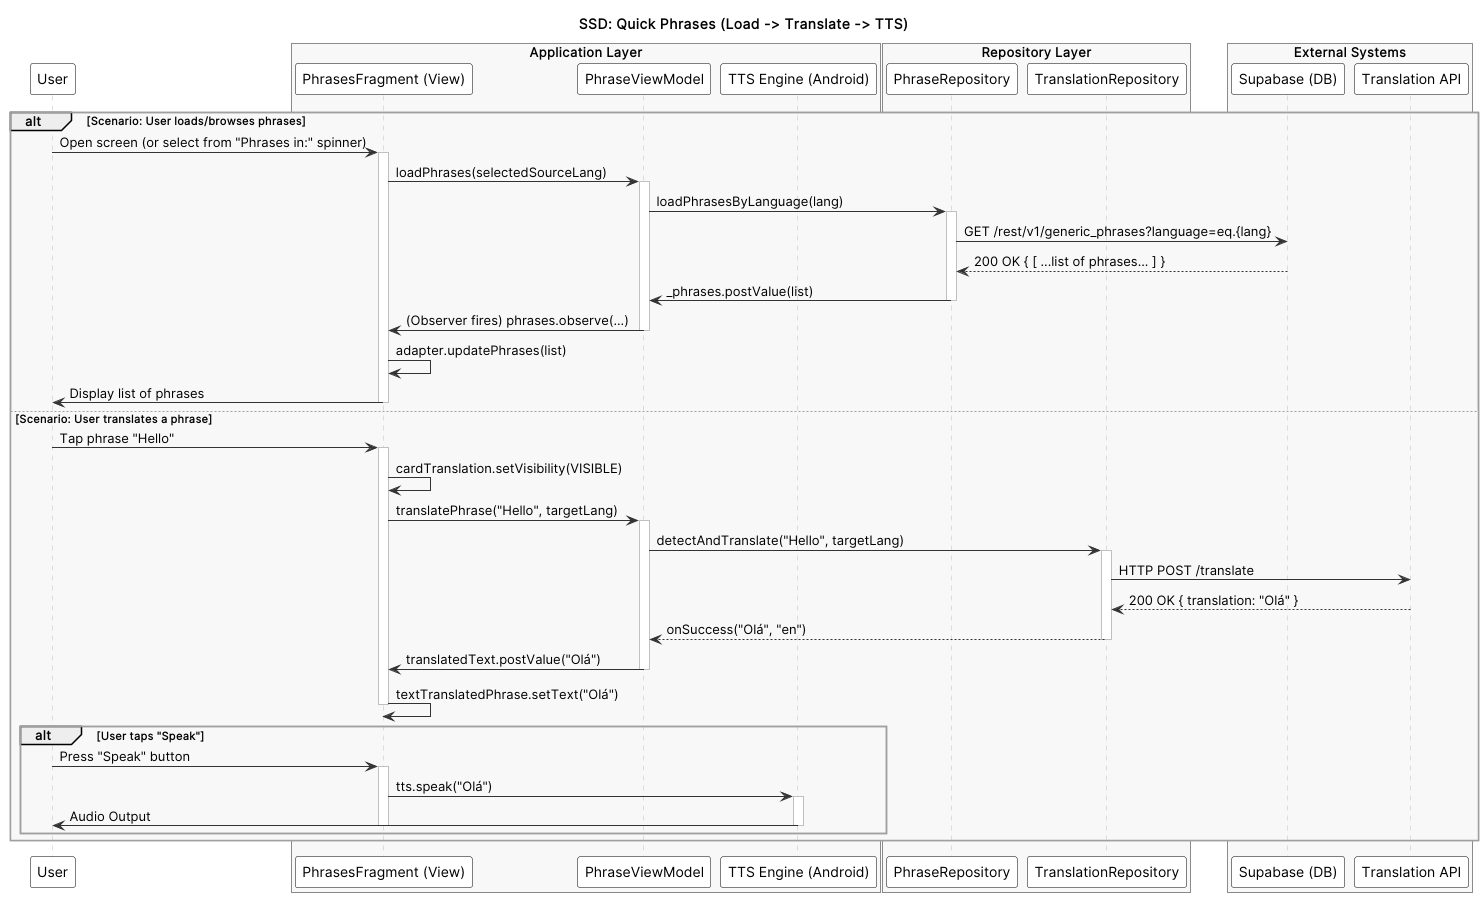

The diagram above was rendered by PlantUML. Its source (embedded in the PNG):
@startuml SSD: Quick Phrases
title SSD: Quick Phrases (Load -> Translate -> TTS)

skinparam defaultFontName "Inter"
skinparam package {
    BackgroundColor #F8F8F8
    BorderColor #A0A0A0
}
skinparam participant {
    BackgroundColor #FFFFFF
    BorderColor #000000
}
skinparam sequence {
    ArrowColor #333333
    ActorBorderColor #000000
    LifeLineBorderColor #C0C0C0
}

participant "User" as User

box "Application Layer" #F8F8F8
    participant "PhrasesFragment (View)" as View
    participant "PhraseViewModel" as VM
    participant "TTS Engine (Android)" as TTS
end box

box "Repository Layer" #F8F8F8
    participant "PhraseRepository" as PR
    participant "TranslationRepository" as TR
end box

box "External Systems" #F8F8F8
    participant "Supabase (DB)" as DB
    participant "Translation API" as API
end box

alt Scenario: User loads/browses phrases

    User -> View : Open screen (or select from "Phrases in:" spinner)
    activate View
    View -> VM : loadPhrases(selectedSourceLang)
    activate VM
    VM -> PR : loadPhrasesByLanguage(lang)
    activate PR
    PR -> DB : GET /rest/v1/generic_phrases?language=eq.{lang}
    DB --> PR : 200 OK { [ ...list of phrases... ] }
    PR -> VM : _phrases.postValue(list)
    deactivate PR
    
    VM -> View : (Observer fires) phrases.observe(...)
    deactivate VM
    View -> View : adapter.updatePhrases(list)
    View -> User : Display list of phrases
    deactivate View

else Scenario: User translates a phrase

    User -> View : Tap phrase "Hello"
    activate View
    View -> View : cardTranslation.setVisibility(VISIBLE)
    View -> VM : translatePhrase("Hello", targetLang)
    activate VM
    VM -> TR : detectAndTranslate("Hello", targetLang)
    activate TR
    TR -> API : HTTP POST /translate
    API --> TR : 200 OK { translation: "Olá" }
    TR --> VM : onSuccess("Olá", "en")
    deactivate TR
    
    VM -> View : translatedText.postValue("Olá")
    deactivate VM
    
    View -> View : textTranslatedPhrase.setText("Olá")
    deactivate View
    
    alt User taps "Speak"
        User -> View : Press "Speak" button
        activate View
        View -> TTS : tts.speak("Olá")
        activate TTS
        TTS -> User : Audio Output
        deactivate TTS
        deactivate View
    end
    
end

@enduml